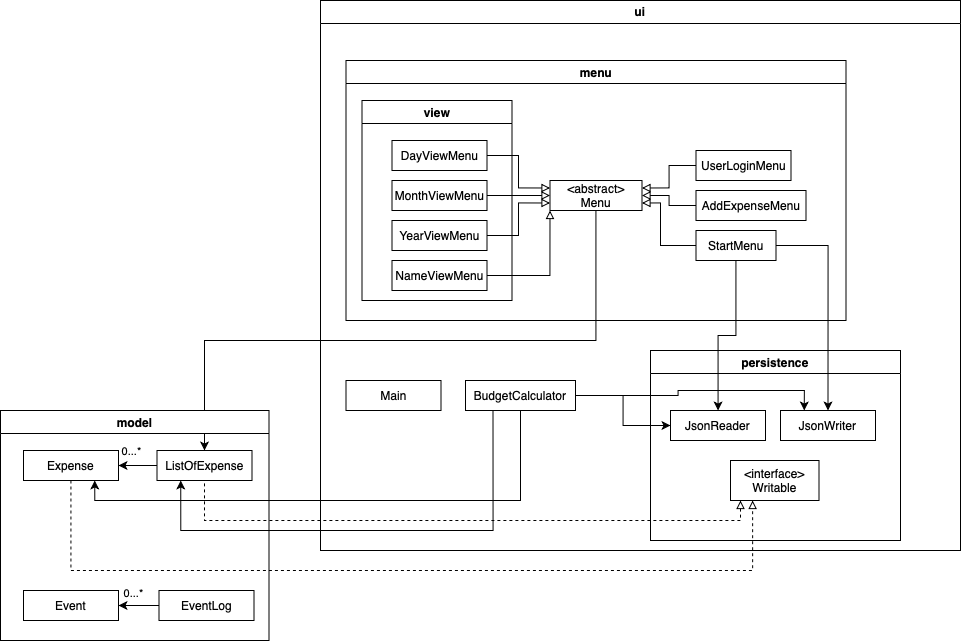

The diagram above was exported from draw.io. Its source (the exported page's mxGraphModel, read from the mxfile embedded in the PNG):
<mxGraphModel dx="1574" dy="921" grid="1" gridSize="10" guides="1" tooltips="1" connect="1" arrows="1" fold="1" page="1" pageScale="1" pageWidth="850" pageHeight="1100" math="0" shadow="0">
  <root>
    <mxCell id="0" />
    <mxCell id="1" parent="0" />
    <mxCell id="Brvw_qOTsYwF0y87QZf5-41" style="edgeStyle=orthogonalEdgeStyle;rounded=0;orthogonalLoop=1;jettySize=auto;html=1;entryX=0.5;entryY=0;entryDx=0;entryDy=0;endArrow=classic;endFill=1;" parent="1" source="Brvw_qOTsYwF0y87QZf5-1" target="Brvw_qOTsYwF0y87QZf5-33" edge="1">
      <mxGeometry relative="1" as="geometry">
        <Array as="points">
          <mxPoint x="446" y="380" />
          <mxPoint x="54" y="380" />
        </Array>
      </mxGeometry>
    </mxCell>
    <mxCell id="Brvw_qOTsYwF0y87QZf5-1" value="&amp;lt;abstract&amp;gt;&lt;br&gt;Menu" style="rounded=0;whiteSpace=wrap;html=1;" parent="1" vertex="1">
      <mxGeometry x="399.5" y="220" width="92" height="30" as="geometry" />
    </mxCell>
    <mxCell id="Brvw_qOTsYwF0y87QZf5-16" style="edgeStyle=orthogonalEdgeStyle;rounded=0;orthogonalLoop=1;jettySize=auto;html=1;entryX=0;entryY=0.25;entryDx=0;entryDy=0;endArrow=block;endFill=0;" parent="1" source="Brvw_qOTsYwF0y87QZf5-2" target="Brvw_qOTsYwF0y87QZf5-1" edge="1">
      <mxGeometry relative="1" as="geometry" />
    </mxCell>
    <mxCell id="Brvw_qOTsYwF0y87QZf5-2" value="DayViewMenu" style="rounded=0;whiteSpace=wrap;html=1;" parent="1" vertex="1">
      <mxGeometry x="241.5" y="180" width="95" height="30" as="geometry" />
    </mxCell>
    <mxCell id="Brvw_qOTsYwF0y87QZf5-17" style="edgeStyle=orthogonalEdgeStyle;rounded=0;orthogonalLoop=1;jettySize=auto;html=1;entryX=0;entryY=0.5;entryDx=0;entryDy=0;endArrow=block;endFill=0;startArrow=none;exitX=1;exitY=0.5;exitDx=0;exitDy=0;" parent="1" source="Brvw_qOTsYwF0y87QZf5-3" target="Brvw_qOTsYwF0y87QZf5-1" edge="1">
      <mxGeometry relative="1" as="geometry" />
    </mxCell>
    <mxCell id="Brvw_qOTsYwF0y87QZf5-3" value="MonthViewMenu" style="rounded=0;whiteSpace=wrap;html=1;" parent="1" vertex="1">
      <mxGeometry x="241.5" y="220" width="95" height="30" as="geometry" />
    </mxCell>
    <mxCell id="Brvw_qOTsYwF0y87QZf5-18" style="edgeStyle=orthogonalEdgeStyle;rounded=0;orthogonalLoop=1;jettySize=auto;html=1;entryX=0;entryY=0.75;entryDx=0;entryDy=0;endArrow=block;endFill=0;" parent="1" source="Brvw_qOTsYwF0y87QZf5-6" target="Brvw_qOTsYwF0y87QZf5-1" edge="1">
      <mxGeometry relative="1" as="geometry" />
    </mxCell>
    <mxCell id="Brvw_qOTsYwF0y87QZf5-6" value="YearViewMenu" style="rounded=0;whiteSpace=wrap;html=1;" parent="1" vertex="1">
      <mxGeometry x="241.5" y="260" width="95" height="30" as="geometry" />
    </mxCell>
    <mxCell id="Brvw_qOTsYwF0y87QZf5-20" style="edgeStyle=orthogonalEdgeStyle;rounded=0;orthogonalLoop=1;jettySize=auto;html=1;entryX=1;entryY=0.75;entryDx=0;entryDy=0;endArrow=block;endFill=0;" parent="1" source="Brvw_qOTsYwF0y87QZf5-7" target="Brvw_qOTsYwF0y87QZf5-1" edge="1">
      <mxGeometry relative="1" as="geometry">
        <Array as="points">
          <mxPoint x="510" y="285" />
          <mxPoint x="510" y="243" />
        </Array>
      </mxGeometry>
    </mxCell>
    <mxCell id="Brvw_qOTsYwF0y87QZf5-27" style="edgeStyle=orthogonalEdgeStyle;rounded=0;orthogonalLoop=1;jettySize=auto;html=1;exitX=0;exitY=0.5;exitDx=0;exitDy=0;entryX=1;entryY=0.25;entryDx=0;entryDy=0;endArrow=block;endFill=0;" parent="1" source="Brvw_qOTsYwF0y87QZf5-71" target="Brvw_qOTsYwF0y87QZf5-1" edge="1">
      <mxGeometry relative="1" as="geometry">
        <mxPoint x="541.5" y="195" as="sourcePoint" />
      </mxGeometry>
    </mxCell>
    <mxCell id="Brvw_qOTsYwF0y87QZf5-29" style="edgeStyle=orthogonalEdgeStyle;rounded=0;orthogonalLoop=1;jettySize=auto;html=1;entryX=0;entryY=1;entryDx=0;entryDy=0;endArrow=block;endFill=0;" parent="1" source="Brvw_qOTsYwF0y87QZf5-28" target="Brvw_qOTsYwF0y87QZf5-1" edge="1">
      <mxGeometry relative="1" as="geometry" />
    </mxCell>
    <mxCell id="Brvw_qOTsYwF0y87QZf5-28" value="NameViewMenu" style="rounded=0;whiteSpace=wrap;html=1;" parent="1" vertex="1">
      <mxGeometry x="241.5" y="300" width="95" height="30" as="geometry" />
    </mxCell>
    <mxCell id="Brvw_qOTsYwF0y87QZf5-31" value="view" style="swimlane;whiteSpace=wrap;html=1;" parent="1" vertex="1">
      <mxGeometry x="211.5" y="140" width="150" height="200" as="geometry" />
    </mxCell>
    <mxCell id="Brvw_qOTsYwF0y87QZf5-35" style="edgeStyle=orthogonalEdgeStyle;rounded=0;orthogonalLoop=1;jettySize=auto;html=1;endArrow=classic;endFill=1;" parent="1" source="Brvw_qOTsYwF0y87QZf5-33" target="Brvw_qOTsYwF0y87QZf5-34" edge="1">
      <mxGeometry relative="1" as="geometry" />
    </mxCell>
    <mxCell id="Brvw_qOTsYwF0y87QZf5-42" value="0...*" style="edgeLabel;html=1;align=center;verticalAlign=middle;resizable=0;points=[];" parent="Brvw_qOTsYwF0y87QZf5-35" vertex="1" connectable="0">
      <mxGeometry x="0.4699" y="-3" relative="1" as="geometry">
        <mxPoint x="1" y="-12" as="offset" />
      </mxGeometry>
    </mxCell>
    <mxCell id="Brvw_qOTsYwF0y87QZf5-33" value="ListOfExpense" style="rounded=0;whiteSpace=wrap;html=1;" parent="1" vertex="1">
      <mxGeometry x="6.5" y="490" width="95" height="30" as="geometry" />
    </mxCell>
    <mxCell id="Brvw_qOTsYwF0y87QZf5-105" style="edgeStyle=orthogonalEdgeStyle;rounded=0;orthogonalLoop=1;jettySize=auto;html=1;entryX=0.25;entryY=1;entryDx=0;entryDy=0;startArrow=none;startFill=0;endArrow=block;endFill=0;dashed=1;" parent="1" source="Brvw_qOTsYwF0y87QZf5-34" target="Brvw_qOTsYwF0y87QZf5-36" edge="1">
      <mxGeometry relative="1" as="geometry">
        <Array as="points">
          <mxPoint x="-79" y="610" />
          <mxPoint x="602" y="610" />
        </Array>
      </mxGeometry>
    </mxCell>
    <mxCell id="Brvw_qOTsYwF0y87QZf5-34" value="Expense" style="rounded=0;whiteSpace=wrap;html=1;" parent="1" vertex="1">
      <mxGeometry x="-127" y="490" width="95" height="30" as="geometry" />
    </mxCell>
    <mxCell id="Brvw_qOTsYwF0y87QZf5-43" value="ui" style="swimlane;whiteSpace=wrap;html=1;" parent="1" vertex="1">
      <mxGeometry x="170" y="40" width="640" height="550" as="geometry" />
    </mxCell>
    <mxCell id="Brvw_qOTsYwF0y87QZf5-99" value="menu" style="swimlane;whiteSpace=wrap;html=1;" parent="Brvw_qOTsYwF0y87QZf5-43" vertex="1">
      <mxGeometry x="25.5" y="60" width="500" height="260" as="geometry" />
    </mxCell>
    <mxCell id="Brvw_qOTsYwF0y87QZf5-71" value="UserLoginMenu" style="rounded=0;whiteSpace=wrap;html=1;" parent="Brvw_qOTsYwF0y87QZf5-99" vertex="1">
      <mxGeometry x="350" y="90" width="95" height="30" as="geometry" />
    </mxCell>
    <mxCell id="Brvw_qOTsYwF0y87QZf5-79" value="AddExpenseMenu" style="rounded=0;whiteSpace=wrap;html=1;" parent="Brvw_qOTsYwF0y87QZf5-99" vertex="1">
      <mxGeometry x="350" y="130" width="110" height="30" as="geometry" />
    </mxCell>
    <mxCell id="Brvw_qOTsYwF0y87QZf5-7" value="StartMenu" style="rounded=0;whiteSpace=wrap;html=1;" parent="Brvw_qOTsYwF0y87QZf5-99" vertex="1">
      <mxGeometry x="350" y="170" width="80" height="30" as="geometry" />
    </mxCell>
    <mxCell id="Brvw_qOTsYwF0y87QZf5-25" style="edgeStyle=orthogonalEdgeStyle;rounded=0;orthogonalLoop=1;jettySize=auto;html=1;exitX=0.5;exitY=1;exitDx=0;exitDy=0;dashed=1;endArrow=block;endFill=0;" parent="Brvw_qOTsYwF0y87QZf5-99" source="Brvw_qOTsYwF0y87QZf5-7" target="Brvw_qOTsYwF0y87QZf5-7" edge="1">
      <mxGeometry relative="1" as="geometry" />
    </mxCell>
    <mxCell id="Brvw_qOTsYwF0y87QZf5-57" value="persistence" style="swimlane;whiteSpace=wrap;html=1;" parent="Brvw_qOTsYwF0y87QZf5-43" vertex="1">
      <mxGeometry x="330" y="350" width="250" height="190" as="geometry" />
    </mxCell>
    <mxCell id="Brvw_qOTsYwF0y87QZf5-36" value="&amp;lt;interface&amp;gt;&lt;br&gt;Writable" style="rounded=0;whiteSpace=wrap;html=1;" parent="Brvw_qOTsYwF0y87QZf5-57" vertex="1">
      <mxGeometry x="80" y="110" width="88.5" height="40" as="geometry" />
    </mxCell>
    <mxCell id="Brvw_qOTsYwF0y87QZf5-47" value="JsonWriter" style="rounded=0;whiteSpace=wrap;html=1;" parent="Brvw_qOTsYwF0y87QZf5-57" vertex="1">
      <mxGeometry x="130" y="60" width="95" height="30" as="geometry" />
    </mxCell>
    <mxCell id="Brvw_qOTsYwF0y87QZf5-45" value="JsonReader" style="rounded=0;whiteSpace=wrap;html=1;" parent="Brvw_qOTsYwF0y87QZf5-57" vertex="1">
      <mxGeometry x="20" y="60" width="95" height="30" as="geometry" />
    </mxCell>
    <mxCell id="Brvw_qOTsYwF0y87QZf5-49" style="edgeStyle=orthogonalEdgeStyle;rounded=0;orthogonalLoop=1;jettySize=auto;html=1;entryX=0.5;entryY=0;entryDx=0;entryDy=0;endArrow=classic;endFill=1;" parent="Brvw_qOTsYwF0y87QZf5-43" source="Brvw_qOTsYwF0y87QZf5-7" target="Brvw_qOTsYwF0y87QZf5-47" edge="1">
      <mxGeometry relative="1" as="geometry" />
    </mxCell>
    <mxCell id="Brvw_qOTsYwF0y87QZf5-48" style="edgeStyle=orthogonalEdgeStyle;rounded=0;orthogonalLoop=1;jettySize=auto;html=1;endArrow=classic;endFill=1;" parent="Brvw_qOTsYwF0y87QZf5-43" source="Brvw_qOTsYwF0y87QZf5-7" target="Brvw_qOTsYwF0y87QZf5-45" edge="1">
      <mxGeometry relative="1" as="geometry" />
    </mxCell>
    <mxCell id="BfBJ_yHZG6jQfRNZtI9Z-6" style="edgeStyle=orthogonalEdgeStyle;rounded=0;orthogonalLoop=1;jettySize=auto;html=1;entryX=0;entryY=0.5;entryDx=0;entryDy=0;" edge="1" parent="Brvw_qOTsYwF0y87QZf5-43" source="BfBJ_yHZG6jQfRNZtI9Z-1" target="Brvw_qOTsYwF0y87QZf5-45">
      <mxGeometry relative="1" as="geometry" />
    </mxCell>
    <mxCell id="BfBJ_yHZG6jQfRNZtI9Z-7" style="edgeStyle=orthogonalEdgeStyle;rounded=0;orthogonalLoop=1;jettySize=auto;html=1;entryX=0.25;entryY=0;entryDx=0;entryDy=0;" edge="1" parent="Brvw_qOTsYwF0y87QZf5-43" source="BfBJ_yHZG6jQfRNZtI9Z-1" target="Brvw_qOTsYwF0y87QZf5-47">
      <mxGeometry relative="1" as="geometry" />
    </mxCell>
    <mxCell id="BfBJ_yHZG6jQfRNZtI9Z-1" value="BudgetCalculator" style="rounded=0;whiteSpace=wrap;html=1;" vertex="1" parent="Brvw_qOTsYwF0y87QZf5-43">
      <mxGeometry x="145" y="380" width="110" height="30" as="geometry" />
    </mxCell>
    <mxCell id="BfBJ_yHZG6jQfRNZtI9Z-8" value="Main" style="rounded=0;whiteSpace=wrap;html=1;" vertex="1" parent="Brvw_qOTsYwF0y87QZf5-43">
      <mxGeometry x="25.5" y="380" width="95" height="30" as="geometry" />
    </mxCell>
    <mxCell id="Brvw_qOTsYwF0y87QZf5-44" value="model&lt;br&gt;" style="swimlane;whiteSpace=wrap;html=1;" parent="1" vertex="1">
      <mxGeometry x="-150" y="450" width="268.5" height="230" as="geometry" />
    </mxCell>
    <mxCell id="Brvw_qOTsYwF0y87QZf5-62" style="edgeStyle=orthogonalEdgeStyle;rounded=0;orthogonalLoop=1;jettySize=auto;html=1;startArrow=classic;startFill=1;endArrow=none;endFill=0;" parent="Brvw_qOTsYwF0y87QZf5-44" source="Brvw_qOTsYwF0y87QZf5-60" target="Brvw_qOTsYwF0y87QZf5-61" edge="1">
      <mxGeometry relative="1" as="geometry" />
    </mxCell>
    <mxCell id="Brvw_qOTsYwF0y87QZf5-60" value="Event" style="rounded=0;whiteSpace=wrap;html=1;" parent="Brvw_qOTsYwF0y87QZf5-44" vertex="1">
      <mxGeometry x="23" y="180" width="95" height="30" as="geometry" />
    </mxCell>
    <mxCell id="Brvw_qOTsYwF0y87QZf5-61" value="EventLog" style="rounded=0;whiteSpace=wrap;html=1;" parent="Brvw_qOTsYwF0y87QZf5-44" vertex="1">
      <mxGeometry x="158.5" y="180" width="95" height="30" as="geometry" />
    </mxCell>
    <mxCell id="Brvw_qOTsYwF0y87QZf5-63" value="0...*" style="edgeLabel;html=1;align=center;verticalAlign=middle;resizable=0;points=[];" parent="Brvw_qOTsYwF0y87QZf5-44" vertex="1" connectable="0">
      <mxGeometry x="134.25" y="70" as="geometry">
        <mxPoint x="-2" y="112" as="offset" />
      </mxGeometry>
    </mxCell>
    <mxCell id="Brvw_qOTsYwF0y87QZf5-55" style="edgeStyle=orthogonalEdgeStyle;rounded=0;orthogonalLoop=1;jettySize=auto;html=1;endArrow=none;endFill=0;startArrow=block;startFill=0;dashed=1;" parent="1" source="Brvw_qOTsYwF0y87QZf5-36" target="Brvw_qOTsYwF0y87QZf5-33" edge="1">
      <mxGeometry relative="1" as="geometry">
        <Array as="points">
          <mxPoint x="590" y="560" />
          <mxPoint x="54" y="560" />
        </Array>
      </mxGeometry>
    </mxCell>
    <mxCell id="Brvw_qOTsYwF0y87QZf5-82" style="edgeStyle=orthogonalEdgeStyle;rounded=0;orthogonalLoop=1;jettySize=auto;html=1;startArrow=none;startFill=0;endArrow=block;endFill=0;" parent="1" source="Brvw_qOTsYwF0y87QZf5-79" target="Brvw_qOTsYwF0y87QZf5-1" edge="1">
      <mxGeometry relative="1" as="geometry" />
    </mxCell>
    <mxCell id="BfBJ_yHZG6jQfRNZtI9Z-10" style="edgeStyle=orthogonalEdgeStyle;rounded=0;orthogonalLoop=1;jettySize=auto;html=1;entryX=0.75;entryY=1;entryDx=0;entryDy=0;" edge="1" parent="1" source="BfBJ_yHZG6jQfRNZtI9Z-1" target="Brvw_qOTsYwF0y87QZf5-34">
      <mxGeometry relative="1" as="geometry">
        <Array as="points">
          <mxPoint x="370" y="540" />
          <mxPoint x="-56" y="540" />
        </Array>
      </mxGeometry>
    </mxCell>
    <mxCell id="BfBJ_yHZG6jQfRNZtI9Z-11" style="edgeStyle=orthogonalEdgeStyle;rounded=0;orthogonalLoop=1;jettySize=auto;html=1;exitX=0.25;exitY=1;exitDx=0;exitDy=0;entryX=0.25;entryY=1;entryDx=0;entryDy=0;" edge="1" parent="1" source="BfBJ_yHZG6jQfRNZtI9Z-1" target="Brvw_qOTsYwF0y87QZf5-33">
      <mxGeometry relative="1" as="geometry">
        <Array as="points">
          <mxPoint x="343" y="570" />
          <mxPoint x="30" y="570" />
        </Array>
      </mxGeometry>
    </mxCell>
  </root>
</mxGraphModel>